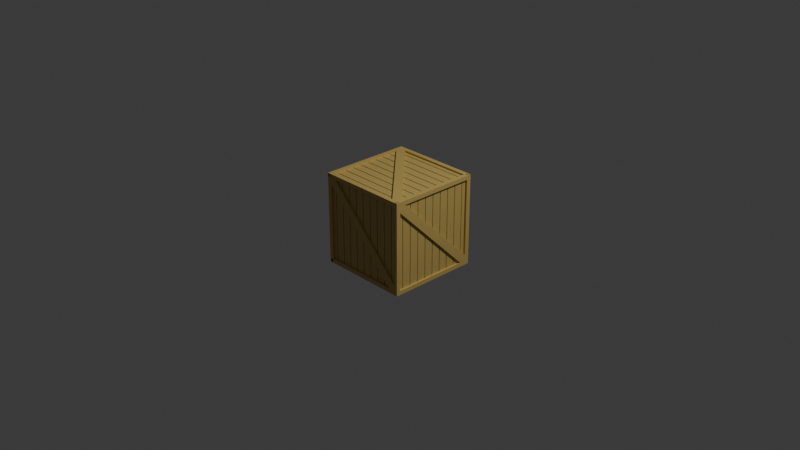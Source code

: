 # Source: Crate.blend  (saved by Blender 4.5.90; exported with 4.5.12 LTS)
import bpy
from mathutils import Matrix  # noqa: F401  (used for matrix-valued properties, if any)

bpy.ops.wm.read_factory_settings(use_empty=True)
scene = bpy.context.scene
scene.name = 'Scene'

# ---- collections
col_models = bpy.data.collections.new('Models'); scene.collection.children.link(col_models)
col_rendering = bpy.data.collections.new('Rendering'); scene.collection.children.link(col_rendering)
col_references = bpy.data.collections.new('References'); scene.collection.children.link(col_references)

# ---- materials (node trees are filled in below, after node groups)
mat_m_wood = bpy.data.materials.new('M_Wood')

# ---- material node trees
mat_m_wood.use_nodes = True; mat_m_wood.node_tree.nodes.clear()
_N = mat_m_wood.node_tree.nodes; _L = mat_m_wood.node_tree.links
n0 = _N.new('ShaderNodeBsdfPrincipled'); n0.name = 'Principled BSDF'; n0.location = (-200, 100)
n0.inputs[0].default_value = (0.611, 0.4405, 0.1286, 1.0)
n1 = _N.new('ShaderNodeOutputMaterial'); n1.name = 'Material Output'; n1.location = (200, 100)
_L.new(n0.outputs[0], n1.inputs[0])
n1.is_active_output = True

# ---- world
world_world = bpy.data.worlds.new('World'); scene.world = world_world
world_world.use_nodes = True; world_world.node_tree.nodes.clear()
_N = world_world.node_tree.nodes; _L = world_world.node_tree.links
n0 = _N.new('ShaderNodeOutputWorld'); n0.name = 'World Output'; n0.location = (200, 100)
n1 = _N.new('ShaderNodeBackground'); n1.name = 'Background'; n1.location = (-200, 100)
n1.inputs[0].default_value = (0.05088, 0.05088, 0.05088, 1.0)
_L.new(n1.outputs[0], n0.inputs[0])
n0.is_active_output = True
world_world.color = (0.05088, 0.05088, 0.05088)
world_world.sun_shadow_jitter_overblur = 0.0

# ---- cameras
cam_camera = bpy.data.cameras.new('Camera')
cam_camera.clip_end = 100.0
cam_camera.ortho_scale = 7.314

# ---- lights
light_light = bpy.data.lights.new('Light', 'POINT')
light_light.energy = 1000.0
light_light.shadow_soft_size = 0.1

# ---- meshes
me_plane = bpy.data.meshes.new('Plane')
me_plane.from_pydata([(-0.5, 0.545, -0.4683), (0.5, 0.545, -0.4683), (-0.5, -0.545, -0.4683), (0.5, -0.545, -0.4683)], [], [(0, 1, 3, 2)])
_uv = me_plane.uv_layers.new(name='UVMap')
_uv.uv.foreach_set('vector', [0.0, 0.0, 1.0, 0.0, 1.0, 1.0, 0.0, 1.0])
me_plane.update()
me_cube_005 = bpy.data.meshes.new('Cube.005')
me_cube_005.from_pydata([(-0.4819, -0.5, -0.5), (-0.4819, -0.5, 0.5), (-0.4819, -0.4083, -0.5), (-0.4819, -0.4083, 0.5), (-0.4619, -0.5, -0.5), (-0.4619, -0.5, 0.5), (-0.4619, -0.4083, -0.5), (-0.4619, -0.4083, 0.5), (-0.4819, -0.3991, -0.5), (-0.4819, -0.3991, 0.5), (-0.4819, -0.3073, -0.5), (-0.4819, -0.3073, 0.5), (-0.4619, -0.3991, -0.5), (-0.4619, -0.3991, 0.5), (-0.4619, -0.3073, -0.5), (-0.4619, -0.3073, 0.5), (-0.4819, -0.2982, -0.5), (-0.4819, -0.2982, 0.5), (-0.4819, -0.2064, -0.5), (-0.4819, -0.2064, 0.5), (-0.4619, -0.2982, -0.5), (-0.4619, -0.2982, 0.5), (-0.4619, -0.2064, -0.5), (-0.4619, -0.2064, 0.5), (-0.4819, -0.1972, -0.5), (-0.4819, -0.1972, 0.5), (-0.4819, -0.1055, -0.5), (-0.4819, -0.1055, 0.5), (-0.4619, -0.1972, -0.5), (-0.4619, -0.1972, 0.5), (-0.4619, -0.1055, -0.5), (-0.4619, -0.1055, 0.5), (-0.4819, -0.09633, -0.5), (-0.4819, -0.09633, 0.5), (-0.4819, -0.004587, -0.5), (-0.4819, -0.004587, 0.5), (-0.4619, -0.09633, -0.5), (-0.4619, -0.09633, 0.5), (-0.4619, -0.004587, -0.5), (-0.4619, -0.004587, 0.5), (-0.4819, 0.004587, -0.5), (-0.4819, 0.004587, 0.5), (-0.4819, 0.09633, -0.5), (-0.4819, 0.09633, 0.5), (-0.4619, 0.004587, -0.5), (-0.4619, 0.004587, 0.5), (-0.4619, 0.09633, -0.5), (-0.4619, 0.09633, 0.5), (-0.4819, 0.1055, -0.5), (-0.4819, 0.1055, 0.5), (-0.4819, 0.1972, -0.5), (-0.4819, 0.1972, 0.5), (-0.4619, 0.1055, -0.5), (-0.4619, 0.1055, 0.5), (-0.4619, 0.1972, -0.5), (-0.4619, 0.1972, 0.5), (-0.4819, 0.2064, -0.5), (-0.4819, 0.2064, 0.5), (-0.4819, 0.2982, -0.5), (-0.4819, 0.2982, 0.5), (-0.4619, 0.2064, -0.5), (-0.4619, 0.2064, 0.5), (-0.4619, 0.2982, -0.5), (-0.4619, 0.2982, 0.5), (-0.4819, 0.3073, -0.5), (-0.4819, 0.3073, 0.5), (-0.4819, 0.3991, -0.5), (-0.4819, 0.3991, 0.5), (-0.4619, 0.3073, -0.5), (-0.4619, 0.3073, 0.5), (-0.4619, 0.3991, -0.5), (-0.4619, 0.3991, 0.5), (-0.4819, 0.4083, -0.5), (-0.4819, 0.4083, 0.5), (-0.4819, 0.5, -0.5), (-0.4819, 0.5, 0.5), (-0.4619, 0.4083, -0.5), (-0.4619, 0.4083, 0.5), (-0.4619, 0.5, -0.5), (-0.4619, 0.5, 0.5), (-0.5019, -0.5, -0.5), (-0.5019, -0.5, 0.5), (-0.4819, -0.5, -0.5), (-0.5019, -0.5, 0.5), (-0.4819, -0.5, 0.5), (-0.4819, 0.5, 0.5), (-0.5019, -0.4541, 0.4541), (-0.4819, -0.4541, 0.4541), (-0.5019, -0.4541, 0.4541), (-0.4819, -0.4541, 0.4541), (-0.4819, -0.5, 0.5), (-0.4819, -0.3893, 0.4541), (-0.5019, -0.3893, 0.4541), (-0.5019, 0.5, 0.5), (-0.4819, 0.4541, -0.3893), (-0.5019, 0.4541, -0.3893), (-0.5019, 0.4541, -0.4541), (-0.4819, 0.5, 0.5), (-0.4819, 0.5, -0.5), (-0.5019, -0.5, -0.5), (-0.4819, -0.5, -0.5), (-0.5019, 0.5, -0.5), (-0.5019, 0.4541, -0.4541), (-0.4819, 0.4541, -0.4541), (-0.4819, 0.5, -0.5), (-0.5019, 0.5, -0.5), (-0.5019, 0.4541, -0.4541), (-0.4819, 0.4541, -0.4541), (-0.5019, 0.4541, 0.4541), (-0.4819, 0.4541, 0.4541), (-0.4819, 0.4541, -0.4541), (-0.5019, -0.4541, 0.4541), (-0.5019, 0.5, 0.5), (-0.5019, 0.4541, 0.4541), (-0.4819, 0.4541, 0.4541), (-0.5019, -0.4541, -0.4541), (-0.4819, -0.4541, -0.4541), (-0.5019, -0.4541, -0.4541), (-0.4819, -0.4541, -0.4541), (-0.4819, -0.4541, 0.4541), (-0.5019, -0.4541, 0.3893), (-0.4819, -0.4541, 0.3893), (-0.5019, 0.3893, -0.4541), (-0.4819, 0.3893, -0.4541)], [], [(0, 1, 3, 2), (2, 3, 7, 6), (6, 7, 5, 4), (4, 5, 1, 0), (2, 6, 4, 0), (8, 9, 11, 10), (10, 11, 15, 14), (14, 15, 13, 12), (12, 13, 9, 8), (10, 14, 12, 8), (15, 11, 9, 13), (16, 17, 19, 18), (18, 19, 23, 22), (22, 23, 21, 20), (20, 21, 17, 16), (18, 22, 20, 16), (23, 19, 17, 21), (24, 25, 27, 26), (26, 27, 31, 30), (30, 31, 29, 28), (28, 29, 25, 24), (26, 30, 28, 24), (31, 27, 25, 29), (32, 33, 35, 34), (34, 35, 39, 38), (38, 39, 37, 36), (36, 37, 33, 32), (34, 38, 36, 32), (39, 35, 33, 37), (40, 41, 43, 42), (42, 43, 47, 46), (46, 47, 45, 44), (44, 45, 41, 40), (42, 46, 44, 40), (47, 43, 41, 45), (48, 49, 51, 50), (50, 51, 55, 54), (54, 55, 53, 52), (52, 53, 49, 48), (50, 54, 52, 48), (55, 51, 49, 53), (56, 57, 59, 58), (58, 59, 63, 62), (62, 63, 61, 60), (60, 61, 57, 56), (58, 62, 60, 56), (63, 59, 57, 61), (64, 65, 67, 66), (66, 67, 71, 70), (70, 71, 69, 68), (68, 69, 65, 64), (66, 70, 68, 64), (71, 67, 65, 69), (72, 73, 75, 74), (74, 75, 79, 78), (78, 79, 77, 76), (76, 77, 73, 72), (74, 78, 76, 72), (79, 75, 73, 77), (88, 81, 90, 89), (7, 3, 1, 5), (113, 112, 85, 114), (83, 86, 87, 84), (82, 90, 81, 80), (118, 89, 90, 82), (117, 88, 89, 118), (80, 81, 88, 117), (106, 105, 98, 107), (115, 99, 100, 116), (101, 102, 103, 104), (97, 98, 105, 93), (109, 107, 98, 97), (108, 106, 107, 109), (93, 105, 106, 108), (93, 108, 109, 97), (95, 92, 91, 94), (110, 94, 91, 119, 121, 123), (84, 85, 112, 83), (87, 114, 85, 84), (86, 113, 114, 87), (83, 112, 113, 86), (104, 100, 99, 101), (103, 116, 100, 104), (102, 115, 116, 103), (101, 99, 115, 102), (80, 117, 118, 82), (122, 96, 110, 123), (111, 120, 121, 119), (120, 122, 123, 121), (96, 95, 94, 110), (92, 111, 119, 91), (111, 92, 95, 96, 122, 120)])
_uv = me_cube_005.uv_layers.new(name='UVMap')
_uv.uv.foreach_set('vector', [0.375, 0.0, 0.625, 0.0, 0.625, 0.25, 0.375, 0.25, 0.375, 0.25, 0.625, 0.25, 0.625, 0.5, 0.375, 0.5, 0.375, 0.5, 0.625, 0.5, 0.625, 0.75, 0.375, 0.75, 0.375, 0.75, 0.625, 0.75, 0.625, 1.0, 0.375, 1.0, 0.125, 0.5, 0.375, 0.5, 0.375, 0.75, 0.125, 0.75, 0.375, 0.0, 0.625, 0.0, 0.625, 0.25, 0.375, 0.25, 0.375, 0.25, 0.625, 0.25, 0.625, 0.5, 0.375, 0.5, 0.375, 0.5, 0.625, 0.5, 0.625, 0.75, 0.375, 0.75, 0.375, 0.75, 0.625, 0.75, 0.625, 1.0, 0.375, 1.0, 0.125, 0.5, 0.375, 0.5, 0.375, 0.75, 0.125, 0.75, 0.625, 0.5, 0.875, 0.5, 0.875, 0.75, 0.625, 0.75, 0.375, 0.0, 0.625, 0.0, 0.625, 0.25, 0.375, 0.25, 0.375, 0.25, 0.625, 0.25, 0.625, 0.5, 0.375, 0.5, 0.375, 0.5, 0.625, 0.5, 0.625, 0.75, 0.375, 0.75, 0.375, 0.75, 0.625, 0.75, 0.625, 1.0, 0.375, 1.0, 0.125, 0.5, 0.375, 0.5, 0.375, 0.75, 0.125, 0.75, 0.625, 0.5, 0.875, 0.5, 0.875, 0.75, 0.625, 0.75, 0.375, 0.0, 0.625, 0.0, 0.625, 0.25, 0.375, 0.25, 0.375, 0.25, 0.625, 0.25, 0.625, 0.5, 0.375, 0.5, 0.375, 0.5, 0.625, 0.5, 0.625, 0.75, 0.375, 0.75, 0.375, 0.75, 0.625, 0.75, 0.625, 1.0, 0.375, 1.0, 0.125, 0.5, 0.375, 0.5, 0.375, 0.75, 0.125, 0.75, 0.625, 0.5, 0.875, 0.5, 0.875, 0.75, 0.625, 0.75, 0.375, 0.0, 0.625, 0.0, 0.625, 0.25, 0.375, 0.25, 0.375, 0.25, 0.625, 0.25, 0.625, 0.5, 0.375, 0.5, 0.375, 0.5, 0.625, 0.5, 0.625, 0.75, 0.375, 0.75, 0.375, 0.75, 0.625, 0.75, 0.625, 1.0, 0.375, 1.0, 0.125, 0.5, 0.375, 0.5, 0.375, 0.75, 0.125, 0.75, 0.625, 0.5, 0.875, 0.5, 0.875, 0.75, 0.625, 0.75, 0.375, 0.0, 0.625, 0.0, 0.625, 0.25, 0.375, 0.25, 0.375, 0.25, 0.625, 0.25, 0.625, 0.5, 0.375, 0.5, 0.375, 0.5, 0.625, 0.5, 0.625, 0.75, 0.375, 0.75, 0.375, 0.75, 0.625, 0.75, 0.625, 1.0, 0.375, 1.0, 0.125, 0.5, 0.375, 0.5, 0.375, 0.75, 0.125, 0.75, 0.625, 0.5, 0.875, 0.5, 0.875, 0.75, 0.625, 0.75, 0.375, 0.0, 0.625, 0.0, 0.625, 0.25, 0.375, 0.25, 0.375, 0.25, 0.625, 0.25, 0.625, 0.5, 0.375, 0.5, 0.375, 0.5, 0.625, 0.5, 0.625, 0.75, 0.375, 0.75, 0.375, 0.75, 0.625, 0.75, 0.625, 1.0, 0.375, 1.0, 0.125, 0.5, 0.375, 0.5, 0.375, 0.75, 0.125, 0.75, 0.625, 0.5, 0.875, 0.5, 0.875, 0.75, 0.625, 0.75, 0.375, 0.0, 0.625, 0.0, 0.625, 0.25, 0.375, 0.25, 0.375, 0.25, 0.625, 0.25, 0.625, 0.5, 0.375, 0.5, 0.375, 0.5, 0.625, 0.5, 0.625, 0.75, 0.375, 0.75, 0.375, 0.75, 0.625, 0.75, 0.625, 1.0, 0.375, 1.0, 0.125, 0.5, 0.375, 0.5, 0.375, 0.75, 0.125, 0.75, 0.625, 0.5, 0.875, 0.5, 0.875, 0.75, 0.625, 0.75, 0.375, 0.0, 0.625, 0.0, 0.625, 0.25, 0.375, 0.25, 0.375, 0.25, 0.625, 0.25, 0.625, 0.5, 0.375, 0.5, 0.375, 0.5, 0.625, 0.5, 0.625, 0.75, 0.375, 0.75, 0.375, 0.75, 0.625, 0.75, 0.625, 1.0, 0.375, 1.0, 0.125, 0.5, 0.375, 0.5, 0.375, 0.75, 0.125, 0.75, 0.625, 0.5, 0.875, 0.5, 0.875, 0.75, 0.625, 0.75, 0.375, 0.0, 0.625, 0.0, 0.625, 0.25, 0.375, 0.25, 0.375, 0.25, 0.625, 0.25, 0.625, 0.5, 0.375, 0.5, 0.375, 0.5, 0.625, 0.5, 0.625, 0.75, 0.375, 0.75, 0.375, 0.75, 0.625, 0.75, 0.625, 1.0, 0.375, 1.0, 0.125, 0.5, 0.375, 0.5, 0.375, 0.75, 0.125, 0.75, 0.625, 0.5, 0.875, 0.5, 0.875, 0.75, 0.625, 0.75, 0.6135, 0.25, 0.625, 0.25, 0.625, 0.5, 0.6135, 0.5, 0.625, 0.5, 0.875, 0.5, 0.875, 0.75, 0.625, 0.75, 0.6086, 0.25, 0.625, 0.25, 0.625, 0.5, 0.6086, 0.5, 0.375, 0.25, 0.3865, 0.25, 0.3865, 0.5, 0.375, 0.5, 0.3865, 0.75, 0.6135, 0.75, 0.6135, 1.0, 0.3865, 1.0, 0.3865, 0.5, 0.6135, 0.5, 0.6135, 0.75, 0.3865, 0.75, 0.3865, 0.25, 0.6135, 0.25, 0.6135, 0.5, 0.3865, 0.5, 0.3865, 0.0, 0.6135, 0.0, 0.6135, 0.25, 0.3865, 0.25, 0.6135, 0.25, 0.625, 0.25, 0.625, 0.5, 0.6135, 0.5, 0.6135, 0.25, 0.625, 0.25, 0.625, 0.5, 0.6135, 0.5, 0.375, 0.25, 0.3865, 0.25, 0.3865, 0.5, 0.375, 0.5, 0.3865, 0.75, 0.6135, 0.75, 0.6135, 1.0, 0.3865, 1.0, 0.3865, 0.5, 0.6135, 0.5, 0.6135, 0.75, 0.3865, 0.75, 0.3865, 0.25, 0.6135, 0.25, 0.6135, 0.5, 0.3865, 0.5, 0.3865, 0.0, 0.6135, 0.0, 0.6135, 0.25, 0.3865, 0.25, 0.375, 0.25, 0.3865, 0.25, 0.3865, 0.5, 0.375, 0.5, 0.3865, 0.25, 0.6086, 0.25, 0.6086, 0.5, 0.3865, 0.5, 0.375, 0.5, 0.3865, 0.5, 0.6086, 0.5, 0.625, 0.5, 0.3865, 0.5, 0.6086, 0.5, 0.3865, 0.75, 0.6086, 0.75, 0.6086, 1.0, 0.3865, 1.0, 0.3865, 0.5, 0.6086, 0.5, 0.6086, 0.75, 0.3865, 0.75, 0.3865, 0.25, 0.6086, 0.25, 0.6086, 0.5, 0.3865, 0.5, 0.3865, 0.0, 0.6086, 0.0, 0.6086, 0.25, 0.3865, 0.25, 0.3865, 0.75, 0.6135, 0.75, 0.6135, 1.0, 0.3865, 1.0, 0.3865, 0.5, 0.6135, 0.5, 0.6135, 0.75, 0.3865, 0.75, 0.3865, 0.25, 0.6135, 0.25, 0.6135, 0.5, 0.3865, 0.5, 0.3865, 0.0, 0.6135, 0.0, 0.6135, 0.25, 0.3865, 0.25, 0.375, 0.25, 0.3865, 0.25, 0.3865, 0.5, 0.375, 0.5, 0.6086, 0.25, 0.625, 0.25, 0.625, 0.5, 0.6086, 0.5, 0.375, 0.25, 0.3865, 0.25, 0.3865, 0.5, 0.375, 0.5, 0.3865, 0.25, 0.6086, 0.25, 0.6086, 0.5, 0.3865, 0.5, 0.375, 0.25, 0.3865, 0.25, 0.3865, 0.5, 0.375, 0.5, 0.6086, 0.25, 0.625, 0.25, 0.625, 0.5, 0.6086, 0.5, 0.6086, 0.0, 0.6086, 0.25, 0.3865, 0.25, 0.6086, 0.0, 0.6086, 0.25, 0.3865, 0.25])
me_cube_005.materials.append(mat_m_wood)
me_cube_005.update()
me_plane_002 = bpy.data.meshes.new('Plane.002')
me_plane_002.from_pydata([(-0.5, 0.545, -0.4683), (0.5, 0.545, -0.4683), (-0.5, -0.545, -0.4683), (0.5, -0.545, -0.4683)], [], [(0, 1, 3, 2)])
_uv = me_plane_002.uv_layers.new(name='UVMap')
_uv.uv.foreach_set('vector', [0.0, 0.0, 1.0, 0.0, 1.0, 1.0, 0.0, 1.0])
me_plane_002.update()
me_cube_006 = bpy.data.meshes.new('Cube.006')
me_cube_006.from_pydata([(-0.48, -0.5019, -0.5), (-0.48, -0.5019, 0.5), (-0.48, -0.4102, -0.5), (-0.48, -0.4102, 0.5), (-0.46, -0.5019, -0.5), (-0.46, -0.5019, 0.5), (-0.46, -0.4102, -0.5), (-0.46, -0.4102, 0.5), (-0.48, -0.401, -0.5), (-0.48, -0.401, 0.5), (-0.48, -0.3092, -0.5), (-0.48, -0.3092, 0.5), (-0.46, -0.401, -0.5), (-0.46, -0.401, 0.5), (-0.46, -0.3092, -0.5), (-0.46, -0.3092, 0.5), (-0.48, -0.3001, -0.5), (-0.48, -0.3001, 0.5), (-0.48, -0.2083, -0.5), (-0.48, -0.2083, 0.5), (-0.46, -0.3001, -0.5), (-0.46, -0.3001, 0.5), (-0.46, -0.2083, -0.5), (-0.46, -0.2083, 0.5), (-0.48, -0.1992, -0.5), (-0.48, -0.1992, 0.5), (-0.48, -0.1074, -0.5), (-0.48, -0.1074, 0.5), (-0.46, -0.1992, -0.5), (-0.46, -0.1992, 0.5), (-0.46, -0.1074, -0.5), (-0.46, -0.1074, 0.5), (-0.48, -0.09823, -0.5), (-0.48, -0.09823, 0.5), (-0.48, -0.00649, -0.5), (-0.48, -0.00649, 0.5), (-0.46, -0.09823, -0.5), (-0.46, -0.09823, 0.5), (-0.46, -0.00649, -0.5), (-0.46, -0.00649, 0.5), (-0.48, 0.002684, -0.5), (-0.48, 0.002684, 0.5), (-0.48, 0.09443, -0.5), (-0.48, 0.09443, 0.5), (-0.46, 0.002684, -0.5), (-0.46, 0.002684, 0.5), (-0.46, 0.09443, -0.5), (-0.46, 0.09443, 0.5), (-0.48, 0.1036, -0.5), (-0.48, 0.1036, 0.5), (-0.48, 0.1953, -0.5), (-0.48, 0.1953, 0.5), (-0.46, 0.1036, -0.5), (-0.46, 0.1036, 0.5), (-0.46, 0.1953, -0.5), (-0.46, 0.1953, 0.5), (-0.48, 0.2045, -0.5), (-0.48, 0.2045, 0.5), (-0.48, 0.2963, -0.5), (-0.48, 0.2963, 0.5), (-0.46, 0.2045, -0.5), (-0.46, 0.2045, 0.5), (-0.46, 0.2963, -0.5), (-0.46, 0.2963, 0.5), (-0.48, 0.3054, -0.5), (-0.48, 0.3054, 0.5), (-0.48, 0.3972, -0.5), (-0.48, 0.3972, 0.5), (-0.46, 0.3054, -0.5), (-0.46, 0.3054, 0.5), (-0.46, 0.3972, -0.5), (-0.46, 0.3972, 0.5), (-0.48, 0.4064, -0.5), (-0.48, 0.4064, 0.5), (-0.48, 0.4981, -0.5), (-0.48, 0.4981, 0.5), (-0.46, 0.4064, -0.5), (-0.46, 0.4064, 0.5), (-0.46, 0.4981, -0.5), (-0.46, 0.4981, 0.5), (-0.5, -0.5019, -0.5), (-0.5, -0.5019, 0.5), (-0.48, -0.5019, -0.5), (-0.5, -0.5019, 0.5), (-0.48, -0.5019, 0.5), (-0.48, 0.4981, 0.5), (-0.5, -0.456, 0.4541), (-0.48, -0.456, 0.4541), (-0.5, -0.456, 0.4541), (-0.48, -0.456, 0.4541), (-0.48, -0.5019, 0.5), (-0.48, -0.3912, 0.4541), (-0.5, -0.3912, 0.4541), (-0.5, 0.4981, 0.5), (-0.48, 0.4522, -0.3893), (-0.5, 0.4522, -0.3893), (-0.5, 0.4522, -0.4541), (-0.48, 0.4981, 0.5), (-0.48, 0.4981, -0.5), (-0.5, -0.5019, -0.5), (-0.48, -0.5019, -0.5), (-0.5, 0.4981, -0.5), (-0.5, 0.4522, -0.4541), (-0.48, 0.4522, -0.4541), (-0.48, 0.4981, -0.5), (-0.5, 0.4981, -0.5), (-0.5, 0.4522, -0.4541), (-0.48, 0.4522, -0.4541), (-0.5, 0.4522, 0.4541), (-0.48, 0.4522, 0.4541), (-0.48, 0.4522, -0.4541), (-0.5, -0.456, 0.4541), (-0.5, 0.4981, 0.5), (-0.5, 0.4522, 0.4541), (-0.48, 0.4522, 0.4541), (-0.5, -0.456, -0.4541), (-0.48, -0.456, -0.4541), (-0.5, -0.456, -0.4541), (-0.48, -0.456, -0.4541), (-0.48, -0.456, 0.4541), (-0.5, -0.456, 0.3893), (-0.48, -0.456, 0.3893), (-0.5, 0.3874, -0.4541), (-0.48, 0.3874, -0.4541)], [], [(0, 1, 3, 2), (2, 3, 7, 6), (6, 7, 5, 4), (4, 5, 1, 0), (2, 6, 4, 0), (8, 9, 11, 10), (10, 11, 15, 14), (14, 15, 13, 12), (12, 13, 9, 8), (10, 14, 12, 8), (15, 11, 9, 13), (16, 17, 19, 18), (18, 19, 23, 22), (22, 23, 21, 20), (20, 21, 17, 16), (18, 22, 20, 16), (23, 19, 17, 21), (24, 25, 27, 26), (26, 27, 31, 30), (30, 31, 29, 28), (28, 29, 25, 24), (26, 30, 28, 24), (31, 27, 25, 29), (32, 33, 35, 34), (34, 35, 39, 38), (38, 39, 37, 36), (36, 37, 33, 32), (34, 38, 36, 32), (39, 35, 33, 37), (40, 41, 43, 42), (42, 43, 47, 46), (46, 47, 45, 44), (44, 45, 41, 40), (42, 46, 44, 40), (47, 43, 41, 45), (48, 49, 51, 50), (50, 51, 55, 54), (54, 55, 53, 52), (52, 53, 49, 48), (50, 54, 52, 48), (55, 51, 49, 53), (56, 57, 59, 58), (58, 59, 63, 62), (62, 63, 61, 60), (60, 61, 57, 56), (58, 62, 60, 56), (63, 59, 57, 61), (64, 65, 67, 66), (66, 67, 71, 70), (70, 71, 69, 68), (68, 69, 65, 64), (66, 70, 68, 64), (71, 67, 65, 69), (72, 73, 75, 74), (74, 75, 79, 78), (78, 79, 77, 76), (76, 77, 73, 72), (74, 78, 76, 72), (79, 75, 73, 77), (88, 81, 90, 89), (7, 3, 1, 5), (113, 112, 85, 114), (83, 86, 87, 84), (82, 90, 81, 80), (118, 89, 90, 82), (117, 88, 89, 118), (80, 81, 88, 117), (106, 105, 98, 107), (115, 99, 100, 116), (101, 102, 103, 104), (97, 98, 105, 93), (109, 107, 98, 97), (108, 106, 107, 109), (93, 105, 106, 108), (93, 108, 109, 97), (95, 92, 91, 94), (110, 94, 91, 119, 121, 123), (84, 85, 112, 83), (87, 114, 85, 84), (86, 113, 114, 87), (83, 112, 113, 86), (104, 100, 99, 101), (103, 116, 100, 104), (102, 115, 116, 103), (101, 99, 115, 102), (80, 117, 118, 82), (122, 96, 110, 123), (111, 120, 121, 119), (120, 122, 123, 121), (96, 95, 94, 110), (92, 111, 119, 91), (111, 92, 95, 96, 122, 120)])
_uv = me_cube_006.uv_layers.new(name='UVMap')
_uv.uv.foreach_set('vector', [0.375, 0.0, 0.625, 0.0, 0.625, 0.25, 0.375, 0.25, 0.375, 0.25, 0.625, 0.25, 0.625, 0.5, 0.375, 0.5, 0.375, 0.5, 0.625, 0.5, 0.625, 0.75, 0.375, 0.75, 0.375, 0.75, 0.625, 0.75, 0.625, 1.0, 0.375, 1.0, 0.125, 0.5, 0.375, 0.5, 0.375, 0.75, 0.125, 0.75, 0.375, 0.0, 0.625, 0.0, 0.625, 0.25, 0.375, 0.25, 0.375, 0.25, 0.625, 0.25, 0.625, 0.5, 0.375, 0.5, 0.375, 0.5, 0.625, 0.5, 0.625, 0.75, 0.375, 0.75, 0.375, 0.75, 0.625, 0.75, 0.625, 1.0, 0.375, 1.0, 0.125, 0.5, 0.375, 0.5, 0.375, 0.75, 0.125, 0.75, 0.625, 0.5, 0.875, 0.5, 0.875, 0.75, 0.625, 0.75, 0.375, 0.0, 0.625, 0.0, 0.625, 0.25, 0.375, 0.25, 0.375, 0.25, 0.625, 0.25, 0.625, 0.5, 0.375, 0.5, 0.375, 0.5, 0.625, 0.5, 0.625, 0.75, 0.375, 0.75, 0.375, 0.75, 0.625, 0.75, 0.625, 1.0, 0.375, 1.0, 0.125, 0.5, 0.375, 0.5, 0.375, 0.75, 0.125, 0.75, 0.625, 0.5, 0.875, 0.5, 0.875, 0.75, 0.625, 0.75, 0.375, 0.0, 0.625, 0.0, 0.625, 0.25, 0.375, 0.25, 0.375, 0.25, 0.625, 0.25, 0.625, 0.5, 0.375, 0.5, 0.375, 0.5, 0.625, 0.5, 0.625, 0.75, 0.375, 0.75, 0.375, 0.75, 0.625, 0.75, 0.625, 1.0, 0.375, 1.0, 0.125, 0.5, 0.375, 0.5, 0.375, 0.75, 0.125, 0.75, 0.625, 0.5, 0.875, 0.5, 0.875, 0.75, 0.625, 0.75, 0.375, 0.0, 0.625, 0.0, 0.625, 0.25, 0.375, 0.25, 0.375, 0.25, 0.625, 0.25, 0.625, 0.5, 0.375, 0.5, 0.375, 0.5, 0.625, 0.5, 0.625, 0.75, 0.375, 0.75, 0.375, 0.75, 0.625, 0.75, 0.625, 1.0, 0.375, 1.0, 0.125, 0.5, 0.375, 0.5, 0.375, 0.75, 0.125, 0.75, 0.625, 0.5, 0.875, 0.5, 0.875, 0.75, 0.625, 0.75, 0.375, 0.0, 0.625, 0.0, 0.625, 0.25, 0.375, 0.25, 0.375, 0.25, 0.625, 0.25, 0.625, 0.5, 0.375, 0.5, 0.375, 0.5, 0.625, 0.5, 0.625, 0.75, 0.375, 0.75, 0.375, 0.75, 0.625, 0.75, 0.625, 1.0, 0.375, 1.0, 0.125, 0.5, 0.375, 0.5, 0.375, 0.75, 0.125, 0.75, 0.625, 0.5, 0.875, 0.5, 0.875, 0.75, 0.625, 0.75, 0.375, 0.0, 0.625, 0.0, 0.625, 0.25, 0.375, 0.25, 0.375, 0.25, 0.625, 0.25, 0.625, 0.5, 0.375, 0.5, 0.375, 0.5, 0.625, 0.5, 0.625, 0.75, 0.375, 0.75, 0.375, 0.75, 0.625, 0.75, 0.625, 1.0, 0.375, 1.0, 0.125, 0.5, 0.375, 0.5, 0.375, 0.75, 0.125, 0.75, 0.625, 0.5, 0.875, 0.5, 0.875, 0.75, 0.625, 0.75, 0.375, 0.0, 0.625, 0.0, 0.625, 0.25, 0.375, 0.25, 0.375, 0.25, 0.625, 0.25, 0.625, 0.5, 0.375, 0.5, 0.375, 0.5, 0.625, 0.5, 0.625, 0.75, 0.375, 0.75, 0.375, 0.75, 0.625, 0.75, 0.625, 1.0, 0.375, 1.0, 0.125, 0.5, 0.375, 0.5, 0.375, 0.75, 0.125, 0.75, 0.625, 0.5, 0.875, 0.5, 0.875, 0.75, 0.625, 0.75, 0.375, 0.0, 0.625, 0.0, 0.625, 0.25, 0.375, 0.25, 0.375, 0.25, 0.625, 0.25, 0.625, 0.5, 0.375, 0.5, 0.375, 0.5, 0.625, 0.5, 0.625, 0.75, 0.375, 0.75, 0.375, 0.75, 0.625, 0.75, 0.625, 1.0, 0.375, 1.0, 0.125, 0.5, 0.375, 0.5, 0.375, 0.75, 0.125, 0.75, 0.625, 0.5, 0.875, 0.5, 0.875, 0.75, 0.625, 0.75, 0.375, 0.0, 0.625, 0.0, 0.625, 0.25, 0.375, 0.25, 0.375, 0.25, 0.625, 0.25, 0.625, 0.5, 0.375, 0.5, 0.375, 0.5, 0.625, 0.5, 0.625, 0.75, 0.375, 0.75, 0.375, 0.75, 0.625, 0.75, 0.625, 1.0, 0.375, 1.0, 0.125, 0.5, 0.375, 0.5, 0.375, 0.75, 0.125, 0.75, 0.625, 0.5, 0.875, 0.5, 0.875, 0.75, 0.625, 0.75, 0.6135, 0.25, 0.625, 0.25, 0.625, 0.5, 0.6135, 0.5, 0.625, 0.5, 0.875, 0.5, 0.875, 0.75, 0.625, 0.75, 0.6086, 0.25, 0.625, 0.25, 0.625, 0.5, 0.6086, 0.5, 0.375, 0.25, 0.3865, 0.25, 0.3865, 0.5, 0.375, 0.5, 0.3865, 0.75, 0.6135, 0.75, 0.6135, 1.0, 0.3865, 1.0, 0.3865, 0.5, 0.6135, 0.5, 0.6135, 0.75, 0.3865, 0.75, 0.3865, 0.25, 0.6135, 0.25, 0.6135, 0.5, 0.3865, 0.5, 0.3865, 0.0, 0.6135, 0.0, 0.6135, 0.25, 0.3865, 0.25, 0.6135, 0.25, 0.625, 0.25, 0.625, 0.5, 0.6135, 0.5, 0.6135, 0.25, 0.625, 0.25, 0.625, 0.5, 0.6135, 0.5, 0.375, 0.25, 0.3865, 0.25, 0.3865, 0.5, 0.375, 0.5, 0.3865, 0.75, 0.6135, 0.75, 0.6135, 1.0, 0.3865, 1.0, 0.3865, 0.5, 0.6135, 0.5, 0.6135, 0.75, 0.3865, 0.75, 0.3865, 0.25, 0.6135, 0.25, 0.6135, 0.5, 0.3865, 0.5, 0.3865, 0.0, 0.6135, 0.0, 0.6135, 0.25, 0.3865, 0.25, 0.375, 0.25, 0.3865, 0.25, 0.3865, 0.5, 0.375, 0.5, 0.3865, 0.25, 0.6086, 0.25, 0.6086, 0.5, 0.3865, 0.5, 0.375, 0.5, 0.3865, 0.5, 0.6086, 0.5, 0.625, 0.5, 0.3865, 0.5, 0.6086, 0.5, 0.3865, 0.75, 0.6086, 0.75, 0.6086, 1.0, 0.3865, 1.0, 0.3865, 0.5, 0.6086, 0.5, 0.6086, 0.75, 0.3865, 0.75, 0.3865, 0.25, 0.6086, 0.25, 0.6086, 0.5, 0.3865, 0.5, 0.3865, 0.0, 0.6086, 0.0, 0.6086, 0.25, 0.3865, 0.25, 0.3865, 0.75, 0.6135, 0.75, 0.6135, 1.0, 0.3865, 1.0, 0.3865, 0.5, 0.6135, 0.5, 0.6135, 0.75, 0.3865, 0.75, 0.3865, 0.25, 0.6135, 0.25, 0.6135, 0.5, 0.3865, 0.5, 0.3865, 0.0, 0.6135, 0.0, 0.6135, 0.25, 0.3865, 0.25, 0.375, 0.25, 0.3865, 0.25, 0.3865, 0.5, 0.375, 0.5, 0.6086, 0.25, 0.625, 0.25, 0.625, 0.5, 0.6086, 0.5, 0.375, 0.25, 0.3865, 0.25, 0.3865, 0.5, 0.375, 0.5, 0.3865, 0.25, 0.6086, 0.25, 0.6086, 0.5, 0.3865, 0.5, 0.375, 0.25, 0.3865, 0.25, 0.3865, 0.5, 0.375, 0.5, 0.6086, 0.25, 0.625, 0.25, 0.625, 0.5, 0.6086, 0.5, 0.6086, 0.0, 0.6086, 0.25, 0.3865, 0.25, 0.6086, 0.0, 0.6086, 0.25, 0.3865, 0.25])
me_cube_006.materials.append(mat_m_wood)
me_cube_006.update()
me_cube_007 = bpy.data.meshes.new('Cube.007')
me_cube_007.from_pydata([(-0.48, -0.5019, -0.5), (-0.48, -0.5019, 0.5), (-0.48, -0.4102, -0.5), (-0.48, -0.4102, 0.5), (-0.46, -0.5019, -0.5), (-0.46, -0.5019, 0.5), (-0.46, -0.4102, -0.5), (-0.46, -0.4102, 0.5), (-0.48, -0.401, -0.5), (-0.48, -0.401, 0.5), (-0.48, -0.3092, -0.5), (-0.48, -0.3092, 0.5), (-0.46, -0.401, -0.5), (-0.46, -0.401, 0.5), (-0.46, -0.3092, -0.5), (-0.46, -0.3092, 0.5), (-0.48, -0.3001, -0.5), (-0.48, -0.3001, 0.5), (-0.48, -0.2083, -0.5), (-0.48, -0.2083, 0.5), (-0.46, -0.3001, -0.5), (-0.46, -0.3001, 0.5), (-0.46, -0.2083, -0.5), (-0.46, -0.2083, 0.5), (-0.48, -0.1992, -0.5), (-0.48, -0.1992, 0.5), (-0.48, -0.1074, -0.5), (-0.48, -0.1074, 0.5), (-0.46, -0.1992, -0.5), (-0.46, -0.1992, 0.5), (-0.46, -0.1074, -0.5), (-0.46, -0.1074, 0.5), (-0.48, -0.09823, -0.5), (-0.48, -0.09823, 0.5), (-0.48, -0.00649, -0.5), (-0.48, -0.00649, 0.5), (-0.46, -0.09823, -0.5), (-0.46, -0.09823, 0.5), (-0.46, -0.00649, -0.5), (-0.46, -0.00649, 0.5), (-0.48, 0.002684, -0.5), (-0.48, 0.002684, 0.5), (-0.48, 0.09443, -0.5), (-0.48, 0.09443, 0.5), (-0.46, 0.002684, -0.5), (-0.46, 0.002684, 0.5), (-0.46, 0.09443, -0.5), (-0.46, 0.09443, 0.5), (-0.48, 0.1036, -0.5), (-0.48, 0.1036, 0.5), (-0.48, 0.1953, -0.5), (-0.48, 0.1953, 0.5), (-0.46, 0.1036, -0.5), (-0.46, 0.1036, 0.5), (-0.46, 0.1953, -0.5), (-0.46, 0.1953, 0.5), (-0.48, 0.2045, -0.5), (-0.48, 0.2045, 0.5), (-0.48, 0.2963, -0.5), (-0.48, 0.2963, 0.5), (-0.46, 0.2045, -0.5), (-0.46, 0.2045, 0.5), (-0.46, 0.2963, -0.5), (-0.46, 0.2963, 0.5), (-0.48, 0.3054, -0.5), (-0.48, 0.3054, 0.5), (-0.48, 0.3972, -0.5), (-0.48, 0.3972, 0.5), (-0.46, 0.3054, -0.5), (-0.46, 0.3054, 0.5), (-0.46, 0.3972, -0.5), (-0.46, 0.3972, 0.5), (-0.48, 0.4064, -0.5), (-0.48, 0.4064, 0.5), (-0.48, 0.4981, -0.5), (-0.48, 0.4981, 0.5), (-0.46, 0.4064, -0.5), (-0.46, 0.4064, 0.5), (-0.46, 0.4981, -0.5), (-0.46, 0.4981, 0.5), (-0.5, -0.5019, -0.5), (-0.5, -0.5019, 0.5), (-0.48, -0.5019, -0.5), (-0.5, -0.5019, 0.5), (-0.48, -0.5019, 0.5), (-0.48, 0.4981, 0.5), (-0.5, -0.456, 0.4541), (-0.48, -0.456, 0.4541), (-0.5, -0.456, 0.4541), (-0.48, -0.456, 0.4541), (-0.48, -0.5019, 0.5), (-0.48, -0.3912, 0.4541), (-0.5, -0.3912, 0.4541), (-0.5, 0.4981, 0.5), (-0.48, 0.4522, -0.3893), (-0.5, 0.4522, -0.3893), (-0.5, 0.4522, -0.4541), (-0.48, 0.4981, 0.5), (-0.48, 0.4981, -0.5), (-0.5, -0.5019, -0.5), (-0.48, -0.5019, -0.5), (-0.5, 0.4981, -0.5), (-0.5, 0.4522, -0.4541), (-0.48, 0.4522, -0.4541), (-0.48, 0.4981, -0.5), (-0.5, 0.4981, -0.5), (-0.5, 0.4522, -0.4541), (-0.48, 0.4522, -0.4541), (-0.5, 0.4522, 0.4541), (-0.48, 0.4522, 0.4541), (-0.48, 0.4522, -0.4541), (-0.5, -0.456, 0.4541), (-0.5, 0.4981, 0.5), (-0.5, 0.4522, 0.4541), (-0.48, 0.4522, 0.4541), (-0.5, -0.456, -0.4541), (-0.48, -0.456, -0.4541), (-0.5, -0.456, -0.4541), (-0.48, -0.456, -0.4541), (-0.48, -0.456, 0.4541), (-0.5, -0.456, 0.3893), (-0.48, -0.456, 0.3893), (-0.5, 0.3874, -0.4541), (-0.48, 0.3874, -0.4541)], [], [(0, 1, 3, 2), (2, 3, 7, 6), (6, 7, 5, 4), (4, 5, 1, 0), (2, 6, 4, 0), (8, 9, 11, 10), (10, 11, 15, 14), (14, 15, 13, 12), (12, 13, 9, 8), (10, 14, 12, 8), (15, 11, 9, 13), (16, 17, 19, 18), (18, 19, 23, 22), (22, 23, 21, 20), (20, 21, 17, 16), (18, 22, 20, 16), (23, 19, 17, 21), (24, 25, 27, 26), (26, 27, 31, 30), (30, 31, 29, 28), (28, 29, 25, 24), (26, 30, 28, 24), (31, 27, 25, 29), (32, 33, 35, 34), (34, 35, 39, 38), (38, 39, 37, 36), (36, 37, 33, 32), (34, 38, 36, 32), (39, 35, 33, 37), (40, 41, 43, 42), (42, 43, 47, 46), (46, 47, 45, 44), (44, 45, 41, 40), (42, 46, 44, 40), (47, 43, 41, 45), (48, 49, 51, 50), (50, 51, 55, 54), (54, 55, 53, 52), (52, 53, 49, 48), (50, 54, 52, 48), (55, 51, 49, 53), (56, 57, 59, 58), (58, 59, 63, 62), (62, 63, 61, 60), (60, 61, 57, 56), (58, 62, 60, 56), (63, 59, 57, 61), (64, 65, 67, 66), (66, 67, 71, 70), (70, 71, 69, 68), (68, 69, 65, 64), (66, 70, 68, 64), (71, 67, 65, 69), (72, 73, 75, 74), (74, 75, 79, 78), (78, 79, 77, 76), (76, 77, 73, 72), (74, 78, 76, 72), (79, 75, 73, 77), (88, 81, 90, 89), (7, 3, 1, 5), (113, 112, 85, 114), (83, 86, 87, 84), (82, 90, 81, 80), (118, 89, 90, 82), (117, 88, 89, 118), (80, 81, 88, 117), (106, 105, 98, 107), (115, 99, 100, 116), (101, 102, 103, 104), (97, 98, 105, 93), (109, 107, 98, 97), (108, 106, 107, 109), (93, 105, 106, 108), (93, 108, 109, 97), (95, 92, 91, 94), (110, 94, 91, 119, 121, 123), (84, 85, 112, 83), (87, 114, 85, 84), (86, 113, 114, 87), (83, 112, 113, 86), (104, 100, 99, 101), (103, 116, 100, 104), (102, 115, 116, 103), (101, 99, 115, 102), (80, 117, 118, 82), (122, 96, 110, 123), (111, 120, 121, 119), (120, 122, 123, 121), (96, 95, 94, 110), (92, 111, 119, 91), (111, 92, 95, 96, 122, 120)])
_uv = me_cube_007.uv_layers.new(name='UVMap')
_uv.uv.foreach_set('vector', [0.375, 0.0, 0.625, 0.0, 0.625, 0.25, 0.375, 0.25, 0.375, 0.25, 0.625, 0.25, 0.625, 0.5, 0.375, 0.5, 0.375, 0.5, 0.625, 0.5, 0.625, 0.75, 0.375, 0.75, 0.375, 0.75, 0.625, 0.75, 0.625, 1.0, 0.375, 1.0, 0.125, 0.5, 0.375, 0.5, 0.375, 0.75, 0.125, 0.75, 0.375, 0.0, 0.625, 0.0, 0.625, 0.25, 0.375, 0.25, 0.375, 0.25, 0.625, 0.25, 0.625, 0.5, 0.375, 0.5, 0.375, 0.5, 0.625, 0.5, 0.625, 0.75, 0.375, 0.75, 0.375, 0.75, 0.625, 0.75, 0.625, 1.0, 0.375, 1.0, 0.125, 0.5, 0.375, 0.5, 0.375, 0.75, 0.125, 0.75, 0.625, 0.5, 0.875, 0.5, 0.875, 0.75, 0.625, 0.75, 0.375, 0.0, 0.625, 0.0, 0.625, 0.25, 0.375, 0.25, 0.375, 0.25, 0.625, 0.25, 0.625, 0.5, 0.375, 0.5, 0.375, 0.5, 0.625, 0.5, 0.625, 0.75, 0.375, 0.75, 0.375, 0.75, 0.625, 0.75, 0.625, 1.0, 0.375, 1.0, 0.125, 0.5, 0.375, 0.5, 0.375, 0.75, 0.125, 0.75, 0.625, 0.5, 0.875, 0.5, 0.875, 0.75, 0.625, 0.75, 0.375, 0.0, 0.625, 0.0, 0.625, 0.25, 0.375, 0.25, 0.375, 0.25, 0.625, 0.25, 0.625, 0.5, 0.375, 0.5, 0.375, 0.5, 0.625, 0.5, 0.625, 0.75, 0.375, 0.75, 0.375, 0.75, 0.625, 0.75, 0.625, 1.0, 0.375, 1.0, 0.125, 0.5, 0.375, 0.5, 0.375, 0.75, 0.125, 0.75, 0.625, 0.5, 0.875, 0.5, 0.875, 0.75, 0.625, 0.75, 0.375, 0.0, 0.625, 0.0, 0.625, 0.25, 0.375, 0.25, 0.375, 0.25, 0.625, 0.25, 0.625, 0.5, 0.375, 0.5, 0.375, 0.5, 0.625, 0.5, 0.625, 0.75, 0.375, 0.75, 0.375, 0.75, 0.625, 0.75, 0.625, 1.0, 0.375, 1.0, 0.125, 0.5, 0.375, 0.5, 0.375, 0.75, 0.125, 0.75, 0.625, 0.5, 0.875, 0.5, 0.875, 0.75, 0.625, 0.75, 0.375, 0.0, 0.625, 0.0, 0.625, 0.25, 0.375, 0.25, 0.375, 0.25, 0.625, 0.25, 0.625, 0.5, 0.375, 0.5, 0.375, 0.5, 0.625, 0.5, 0.625, 0.75, 0.375, 0.75, 0.375, 0.75, 0.625, 0.75, 0.625, 1.0, 0.375, 1.0, 0.125, 0.5, 0.375, 0.5, 0.375, 0.75, 0.125, 0.75, 0.625, 0.5, 0.875, 0.5, 0.875, 0.75, 0.625, 0.75, 0.375, 0.0, 0.625, 0.0, 0.625, 0.25, 0.375, 0.25, 0.375, 0.25, 0.625, 0.25, 0.625, 0.5, 0.375, 0.5, 0.375, 0.5, 0.625, 0.5, 0.625, 0.75, 0.375, 0.75, 0.375, 0.75, 0.625, 0.75, 0.625, 1.0, 0.375, 1.0, 0.125, 0.5, 0.375, 0.5, 0.375, 0.75, 0.125, 0.75, 0.625, 0.5, 0.875, 0.5, 0.875, 0.75, 0.625, 0.75, 0.375, 0.0, 0.625, 0.0, 0.625, 0.25, 0.375, 0.25, 0.375, 0.25, 0.625, 0.25, 0.625, 0.5, 0.375, 0.5, 0.375, 0.5, 0.625, 0.5, 0.625, 0.75, 0.375, 0.75, 0.375, 0.75, 0.625, 0.75, 0.625, 1.0, 0.375, 1.0, 0.125, 0.5, 0.375, 0.5, 0.375, 0.75, 0.125, 0.75, 0.625, 0.5, 0.875, 0.5, 0.875, 0.75, 0.625, 0.75, 0.375, 0.0, 0.625, 0.0, 0.625, 0.25, 0.375, 0.25, 0.375, 0.25, 0.625, 0.25, 0.625, 0.5, 0.375, 0.5, 0.375, 0.5, 0.625, 0.5, 0.625, 0.75, 0.375, 0.75, 0.375, 0.75, 0.625, 0.75, 0.625, 1.0, 0.375, 1.0, 0.125, 0.5, 0.375, 0.5, 0.375, 0.75, 0.125, 0.75, 0.625, 0.5, 0.875, 0.5, 0.875, 0.75, 0.625, 0.75, 0.375, 0.0, 0.625, 0.0, 0.625, 0.25, 0.375, 0.25, 0.375, 0.25, 0.625, 0.25, 0.625, 0.5, 0.375, 0.5, 0.375, 0.5, 0.625, 0.5, 0.625, 0.75, 0.375, 0.75, 0.375, 0.75, 0.625, 0.75, 0.625, 1.0, 0.375, 1.0, 0.125, 0.5, 0.375, 0.5, 0.375, 0.75, 0.125, 0.75, 0.625, 0.5, 0.875, 0.5, 0.875, 0.75, 0.625, 0.75, 0.6135, 0.25, 0.625, 0.25, 0.625, 0.5, 0.6135, 0.5, 0.625, 0.5, 0.875, 0.5, 0.875, 0.75, 0.625, 0.75, 0.6086, 0.25, 0.625, 0.25, 0.625, 0.5, 0.6086, 0.5, 0.375, 0.25, 0.3865, 0.25, 0.3865, 0.5, 0.375, 0.5, 0.3865, 0.75, 0.6135, 0.75, 0.6135, 1.0, 0.3865, 1.0, 0.3865, 0.5, 0.6135, 0.5, 0.6135, 0.75, 0.3865, 0.75, 0.3865, 0.25, 0.6135, 0.25, 0.6135, 0.5, 0.3865, 0.5, 0.3865, 0.0, 0.6135, 0.0, 0.6135, 0.25, 0.3865, 0.25, 0.6135, 0.25, 0.625, 0.25, 0.625, 0.5, 0.6135, 0.5, 0.6135, 0.25, 0.625, 0.25, 0.625, 0.5, 0.6135, 0.5, 0.375, 0.25, 0.3865, 0.25, 0.3865, 0.5, 0.375, 0.5, 0.3865, 0.75, 0.6135, 0.75, 0.6135, 1.0, 0.3865, 1.0, 0.3865, 0.5, 0.6135, 0.5, 0.6135, 0.75, 0.3865, 0.75, 0.3865, 0.25, 0.6135, 0.25, 0.6135, 0.5, 0.3865, 0.5, 0.3865, 0.0, 0.6135, 0.0, 0.6135, 0.25, 0.3865, 0.25, 0.375, 0.25, 0.3865, 0.25, 0.3865, 0.5, 0.375, 0.5, 0.3865, 0.25, 0.6086, 0.25, 0.6086, 0.5, 0.3865, 0.5, 0.375, 0.5, 0.3865, 0.5, 0.6086, 0.5, 0.625, 0.5, 0.3865, 0.5, 0.6086, 0.5, 0.3865, 0.75, 0.6086, 0.75, 0.6086, 1.0, 0.3865, 1.0, 0.3865, 0.5, 0.6086, 0.5, 0.6086, 0.75, 0.3865, 0.75, 0.3865, 0.25, 0.6086, 0.25, 0.6086, 0.5, 0.3865, 0.5, 0.3865, 0.0, 0.6086, 0.0, 0.6086, 0.25, 0.3865, 0.25, 0.3865, 0.75, 0.6135, 0.75, 0.6135, 1.0, 0.3865, 1.0, 0.3865, 0.5, 0.6135, 0.5, 0.6135, 0.75, 0.3865, 0.75, 0.3865, 0.25, 0.6135, 0.25, 0.6135, 0.5, 0.3865, 0.5, 0.3865, 0.0, 0.6135, 0.0, 0.6135, 0.25, 0.3865, 0.25, 0.375, 0.25, 0.3865, 0.25, 0.3865, 0.5, 0.375, 0.5, 0.6086, 0.25, 0.625, 0.25, 0.625, 0.5, 0.6086, 0.5, 0.375, 0.25, 0.3865, 0.25, 0.3865, 0.5, 0.375, 0.5, 0.3865, 0.25, 0.6086, 0.25, 0.6086, 0.5, 0.3865, 0.5, 0.375, 0.25, 0.3865, 0.25, 0.3865, 0.5, 0.375, 0.5, 0.6086, 0.25, 0.625, 0.25, 0.625, 0.5, 0.6086, 0.5, 0.6086, 0.0, 0.6086, 0.25, 0.3865, 0.25, 0.6086, 0.0, 0.6086, 0.25, 0.3865, 0.25])
me_cube_007.materials.append(mat_m_wood)
me_cube_007.update()

# ---- objects
ob_plane = bpy.data.objects.new('Plane', me_plane)
ob_cube_001 = bpy.data.objects.new('Cube.001', me_cube_005)
ob_plane_001 = bpy.data.objects.new('Plane.001', me_plane_002)
ob_cube_002 = bpy.data.objects.new('Cube.002', me_cube_006)
ob_cube_003 = bpy.data.objects.new('Cube.003', me_cube_007)
ob_light_directional = bpy.data.objects.new('Light_Directional', light_light)
ob_camera = bpy.data.objects.new('Camera', cam_camera)

# ---- transforms, parenting, visibility, modifiers, constraints
ob_plane.location = (0.0, 0.0, 0.0)
ob_plane.rotation_euler = (1.571, 4.712, 0.0)
ob_plane.scale = (1.0, 0.9174, 1.0)
_m = ob_plane.modifiers.new('Mirror', 'MIRROR')
_m.use_axis = (False, False, True)
ob_cube_001.location = (0.0, 1.848e-06, -5.96e-08)
ob_cube_001.rotation_euler = (0.0, -0.0, 4.712)
ob_cube_001.scale = (1.0, 1.0, 1.0)
_m = ob_cube_001.modifiers.new('Mirror', 'MIRROR')
ob_plane_001.location = (0.0, 0.0, 0.0)
ob_plane_001.rotation_euler = (3.142, 4.712, 0.0)
ob_plane_001.scale = (1.0, 0.9174, 1.0)
_m = ob_plane_001.modifiers.new('Mirror', 'MIRROR')
_m.use_axis = (False, False, True)
ob_cube_002.location = (0.0, 0.0, 0.0)
ob_cube_002.rotation_euler = (0.0, -0.0, 6.283)
ob_cube_002.scale = (1.0, 1.0, 1.0)
_m = ob_cube_002.modifiers.new('Mirror', 'MIRROR')
ob_cube_003.location = (0.0, 0.0, 0.0)
ob_cube_003.rotation_euler = (-0.0, 1.571, 6.283)
ob_cube_003.scale = (1.0, 1.0, 1.0)
_m = ob_cube_003.modifiers.new('Mirror', 'MIRROR')
ob_light_directional.location = (4.076, 1.005, 5.904)
ob_light_directional.rotation_euler = (0.6503, 0.05522, 1.866)
ob_light_directional.lock_rotations_4d = False
ob_light_directional.empty_display_type = 'ARROWS'
ob_light_directional.color = (0.0, 0.0, 0.0, 0.0)
ob_light_directional.lineart.crease_threshold = 0.0
ob_camera.location = (7.359, -6.926, 4.958)
ob_camera.rotation_euler = (1.109, 0.0, 0.8149)
ob_camera.lock_rotations_4d = False
ob_camera.empty_display_type = 'ARROWS'
ob_camera.color = (0.0, 0.0, 0.0, 0.0)
ob_camera.display_type = 'WIRE'
ob_camera.lineart.crease_threshold = 0.0

# ---- collection membership
col_models.objects.link(ob_plane)
col_models.objects.link(ob_cube_001)
col_models.objects.link(ob_plane_001)
col_models.objects.link(ob_cube_002)
col_models.objects.link(ob_cube_003)
col_rendering.objects.link(ob_light_directional)
col_rendering.objects.link(ob_camera)

# ---- scene / render settings (as saved in the file)
scene.camera = ob_camera
scene.frame_start = 1; scene.frame_end = 250; scene.frame_set(1)
scene.render.engine = 'CYCLES'
scene.render.use_persistent_data = True
scene.cycles.denoising_use_gpu = True
scene.cycles.samples = 128
scene.cycles.adaptive_threshold = 1.0
bpy.context.view_layer.update()
